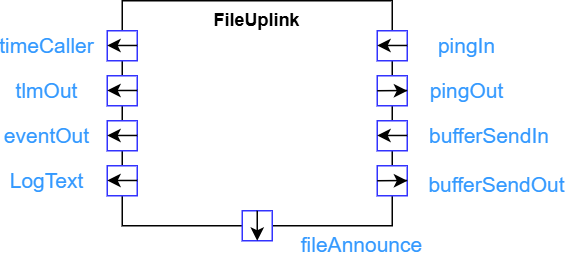

The diagram above was exported from draw.io. Its source (the exported page's mxGraphModel, read from the mxfile embedded in the PNG):
<mxGraphModel dx="359" dy="250" grid="1" gridSize="10" guides="1" tooltips="1" connect="1" arrows="1" fold="1" page="1" pageScale="1" pageWidth="1700" pageHeight="1100" math="0" shadow="0">
  <root>
    <mxCell id="0" />
    <mxCell id="1" parent="0" />
    <mxCell id="UtKcp2o5BkZoBDx8p6ge-3" value="&lt;p style=&quot;margin:0px;margin-top:6px;text-align:center;&quot;&gt;&lt;b&gt;FileUplink&lt;/b&gt;&lt;/p&gt;" style="align=left;overflow=fill;html=1;dropTarget=0;whiteSpace=wrap;" parent="1" vertex="1">
      <mxGeometry x="160" y="80" width="180" height="150" as="geometry" />
    </mxCell>
    <mxCell id="UtKcp2o5BkZoBDx8p6ge-2" value="" style="whiteSpace=wrap;html=1;aspect=fixed;strokeColor=#3333FF;" parent="1" vertex="1">
      <mxGeometry x="150" y="100" width="20" height="20" as="geometry" />
    </mxCell>
    <mxCell id="UtKcp2o5BkZoBDx8p6ge-5" value="timeCaller" style="text;html=1;whiteSpace=wrap;strokeColor=none;fillColor=none;align=center;verticalAlign=middle;rounded=0;fontSize=14;fontColor=#3399FF;" parent="1" vertex="1">
      <mxGeometry x="80" y="95" width="60" height="30" as="geometry" />
    </mxCell>
    <mxCell id="UtKcp2o5BkZoBDx8p6ge-6" value="" style="whiteSpace=wrap;html=1;aspect=fixed;strokeColor=#3333FF;" parent="1" vertex="1">
      <mxGeometry x="150" y="130" width="20" height="20" as="geometry" />
    </mxCell>
    <mxCell id="UtKcp2o5BkZoBDx8p6ge-7" value="tlmOut" style="text;html=1;whiteSpace=wrap;strokeColor=none;fillColor=none;align=center;verticalAlign=middle;rounded=0;fontSize=14;fontColor=#3399FF;" parent="1" vertex="1">
      <mxGeometry x="80" y="125" width="60" height="30" as="geometry" />
    </mxCell>
    <mxCell id="UtKcp2o5BkZoBDx8p6ge-9" value="" style="endArrow=classic;html=1;rounded=0;" parent="1" edge="1">
      <mxGeometry width="50" height="50" relative="1" as="geometry">
        <mxPoint x="170" y="109.82" as="sourcePoint" />
        <mxPoint x="150" y="109.82" as="targetPoint" />
      </mxGeometry>
    </mxCell>
    <mxCell id="UtKcp2o5BkZoBDx8p6ge-12" value="" style="endArrow=classic;html=1;rounded=0;" parent="1" edge="1">
      <mxGeometry width="50" height="50" relative="1" as="geometry">
        <mxPoint x="170" y="139.82" as="sourcePoint" />
        <mxPoint x="150" y="139.82" as="targetPoint" />
      </mxGeometry>
    </mxCell>
    <mxCell id="UtKcp2o5BkZoBDx8p6ge-15" value="" style="whiteSpace=wrap;html=1;aspect=fixed;strokeColor=#3333FF;" parent="1" vertex="1">
      <mxGeometry x="150" y="160" width="20" height="20" as="geometry" />
    </mxCell>
    <mxCell id="UtKcp2o5BkZoBDx8p6ge-16" value="eventOut" style="text;html=1;whiteSpace=wrap;strokeColor=none;fillColor=none;align=center;verticalAlign=middle;rounded=0;fontSize=14;fontColor=#3399FF;" parent="1" vertex="1">
      <mxGeometry x="80" y="155" width="60" height="30" as="geometry" />
    </mxCell>
    <mxCell id="UtKcp2o5BkZoBDx8p6ge-17" value="" style="endArrow=classic;html=1;rounded=0;" parent="1" edge="1">
      <mxGeometry width="50" height="50" relative="1" as="geometry">
        <mxPoint x="170" y="169.82" as="sourcePoint" />
        <mxPoint x="150" y="169.82" as="targetPoint" />
      </mxGeometry>
    </mxCell>
    <mxCell id="UtKcp2o5BkZoBDx8p6ge-18" value="" style="whiteSpace=wrap;html=1;aspect=fixed;strokeColor=#3333FF;" parent="1" vertex="1">
      <mxGeometry x="150" y="190" width="20" height="20" as="geometry" />
    </mxCell>
    <mxCell id="UtKcp2o5BkZoBDx8p6ge-19" value="LogText" style="text;html=1;whiteSpace=wrap;strokeColor=none;fillColor=none;align=center;verticalAlign=middle;rounded=0;fontSize=14;fontColor=#3399FF;" parent="1" vertex="1">
      <mxGeometry x="80" y="185" width="60" height="30" as="geometry" />
    </mxCell>
    <mxCell id="UtKcp2o5BkZoBDx8p6ge-20" value="" style="endArrow=classic;html=1;rounded=0;" parent="1" edge="1">
      <mxGeometry width="50" height="50" relative="1" as="geometry">
        <mxPoint x="170" y="199.82" as="sourcePoint" />
        <mxPoint x="150" y="199.82" as="targetPoint" />
      </mxGeometry>
    </mxCell>
    <mxCell id="UtKcp2o5BkZoBDx8p6ge-27" value="" style="endArrow=classic;html=1;rounded=0;" parent="1" edge="1">
      <mxGeometry width="50" height="50" relative="1" as="geometry">
        <mxPoint x="350" y="109.82" as="sourcePoint" />
        <mxPoint x="330" y="109.82" as="targetPoint" />
      </mxGeometry>
    </mxCell>
    <mxCell id="UtKcp2o5BkZoBDx8p6ge-28" value="" style="endArrow=classic;html=1;rounded=0;" parent="1" edge="1">
      <mxGeometry width="50" height="50" relative="1" as="geometry">
        <mxPoint x="350" y="139.82" as="sourcePoint" />
        <mxPoint x="330" y="139.82" as="targetPoint" />
      </mxGeometry>
    </mxCell>
    <mxCell id="UtKcp2o5BkZoBDx8p6ge-29" value="" style="whiteSpace=wrap;html=1;aspect=fixed;strokeColor=#3333FF;" parent="1" vertex="1">
      <mxGeometry x="330" y="100" width="20" height="20" as="geometry" />
    </mxCell>
    <mxCell id="UtKcp2o5BkZoBDx8p6ge-31" value="" style="whiteSpace=wrap;html=1;aspect=fixed;strokeColor=#3333FF;" parent="1" vertex="1">
      <mxGeometry x="330" y="130" width="20" height="20" as="geometry" />
    </mxCell>
    <mxCell id="UtKcp2o5BkZoBDx8p6ge-33" value="pingIn" style="text;html=1;whiteSpace=wrap;strokeColor=none;fillColor=none;align=center;verticalAlign=middle;rounded=0;fontSize=14;fontColor=#3399FF;" parent="1" vertex="1">
      <mxGeometry x="360" y="95" width="60" height="30" as="geometry" />
    </mxCell>
    <mxCell id="UtKcp2o5BkZoBDx8p6ge-34" value="pingOut" style="text;html=1;whiteSpace=wrap;strokeColor=none;fillColor=none;align=center;verticalAlign=middle;rounded=0;fontSize=14;fontColor=#3399FF;" parent="1" vertex="1">
      <mxGeometry x="360" y="125" width="60" height="30" as="geometry" />
    </mxCell>
    <mxCell id="UtKcp2o5BkZoBDx8p6ge-35" value="" style="endArrow=classic;html=1;rounded=0;" parent="1" edge="1">
      <mxGeometry width="50" height="50" relative="1" as="geometry">
        <mxPoint x="350" y="109.82" as="sourcePoint" />
        <mxPoint x="330" y="109.82" as="targetPoint" />
      </mxGeometry>
    </mxCell>
    <mxCell id="UtKcp2o5BkZoBDx8p6ge-36" value="" style="endArrow=classic;html=1;rounded=0;entryX=1;entryY=0.5;entryDx=0;entryDy=0;" parent="1" target="UtKcp2o5BkZoBDx8p6ge-31" edge="1">
      <mxGeometry width="50" height="50" relative="1" as="geometry">
        <mxPoint x="350" y="139.82" as="sourcePoint" />
        <mxPoint x="330" y="139.82" as="targetPoint" />
        <Array as="points">
          <mxPoint x="330" y="140" />
        </Array>
      </mxGeometry>
    </mxCell>
    <mxCell id="UtKcp2o5BkZoBDx8p6ge-38" value="" style="endArrow=classic;html=1;rounded=0;" parent="1" edge="1">
      <mxGeometry width="50" height="50" relative="1" as="geometry">
        <mxPoint x="350" y="169.82" as="sourcePoint" />
        <mxPoint x="330" y="169.82" as="targetPoint" />
      </mxGeometry>
    </mxCell>
    <mxCell id="UtKcp2o5BkZoBDx8p6ge-39" value="" style="endArrow=classic;html=1;rounded=0;" parent="1" edge="1">
      <mxGeometry width="50" height="50" relative="1" as="geometry">
        <mxPoint x="350" y="199.82" as="sourcePoint" />
        <mxPoint x="330" y="199.82" as="targetPoint" />
      </mxGeometry>
    </mxCell>
    <mxCell id="UtKcp2o5BkZoBDx8p6ge-40" value="" style="whiteSpace=wrap;html=1;aspect=fixed;strokeColor=#3333FF;" parent="1" vertex="1">
      <mxGeometry x="330" y="160" width="20" height="20" as="geometry" />
    </mxCell>
    <mxCell id="UtKcp2o5BkZoBDx8p6ge-41" value="" style="whiteSpace=wrap;html=1;aspect=fixed;strokeColor=#3333FF;" parent="1" vertex="1">
      <mxGeometry x="330" y="190" width="20" height="20" as="geometry" />
    </mxCell>
    <mxCell id="UtKcp2o5BkZoBDx8p6ge-42" value="bufferSendIn" style="text;html=1;whiteSpace=wrap;strokeColor=none;fillColor=none;align=center;verticalAlign=middle;rounded=0;fontSize=14;fontColor=#3399FF;" parent="1" vertex="1">
      <mxGeometry x="360" y="155" width="90" height="30" as="geometry" />
    </mxCell>
    <mxCell id="UtKcp2o5BkZoBDx8p6ge-43" value="bufferSendOut" style="text;html=1;whiteSpace=wrap;strokeColor=none;fillColor=none;align=center;verticalAlign=middle;rounded=0;fontSize=14;fontColor=#3399FF;" parent="1" vertex="1">
      <mxGeometry x="360" y="190" width="100" height="25" as="geometry" />
    </mxCell>
    <mxCell id="UtKcp2o5BkZoBDx8p6ge-44" value="" style="endArrow=classic;html=1;rounded=0;" parent="1" edge="1">
      <mxGeometry width="50" height="50" relative="1" as="geometry">
        <mxPoint x="350" y="169.82" as="sourcePoint" />
        <mxPoint x="330" y="169.82" as="targetPoint" />
      </mxGeometry>
    </mxCell>
    <mxCell id="UtKcp2o5BkZoBDx8p6ge-45" value="" style="endArrow=classic;html=1;rounded=0;entryX=1;entryY=0.5;entryDx=0;entryDy=0;" parent="1" target="UtKcp2o5BkZoBDx8p6ge-41" edge="1">
      <mxGeometry width="50" height="50" relative="1" as="geometry">
        <mxPoint x="350" y="199.82" as="sourcePoint" />
        <mxPoint x="330" y="199.82" as="targetPoint" />
        <Array as="points">
          <mxPoint x="330" y="200" />
        </Array>
      </mxGeometry>
    </mxCell>
    <mxCell id="UtKcp2o5BkZoBDx8p6ge-46" value="" style="whiteSpace=wrap;html=1;aspect=fixed;strokeColor=#3333FF;" parent="1" vertex="1">
      <mxGeometry x="240" y="220" width="20" height="20" as="geometry" />
    </mxCell>
    <mxCell id="UtKcp2o5BkZoBDx8p6ge-47" value="" style="endArrow=classic;html=1;rounded=0;entryX=0.5;entryY=1;entryDx=0;entryDy=0;exitX=0.5;exitY=0;exitDx=0;exitDy=0;" parent="1" source="UtKcp2o5BkZoBDx8p6ge-46" target="UtKcp2o5BkZoBDx8p6ge-46" edge="1">
      <mxGeometry width="50" height="50" relative="1" as="geometry">
        <mxPoint x="210" y="150" as="sourcePoint" />
        <mxPoint x="260" y="100" as="targetPoint" />
      </mxGeometry>
    </mxCell>
    <mxCell id="UtKcp2o5BkZoBDx8p6ge-48" value="fileAnnounce" style="text;html=1;whiteSpace=wrap;strokeColor=none;fillColor=none;align=center;verticalAlign=middle;rounded=0;fontSize=14;fontColor=#3399FF;" parent="1" vertex="1">
      <mxGeometry x="270" y="230" width="100" height="25" as="geometry" />
    </mxCell>
  </root>
</mxGraphModel>